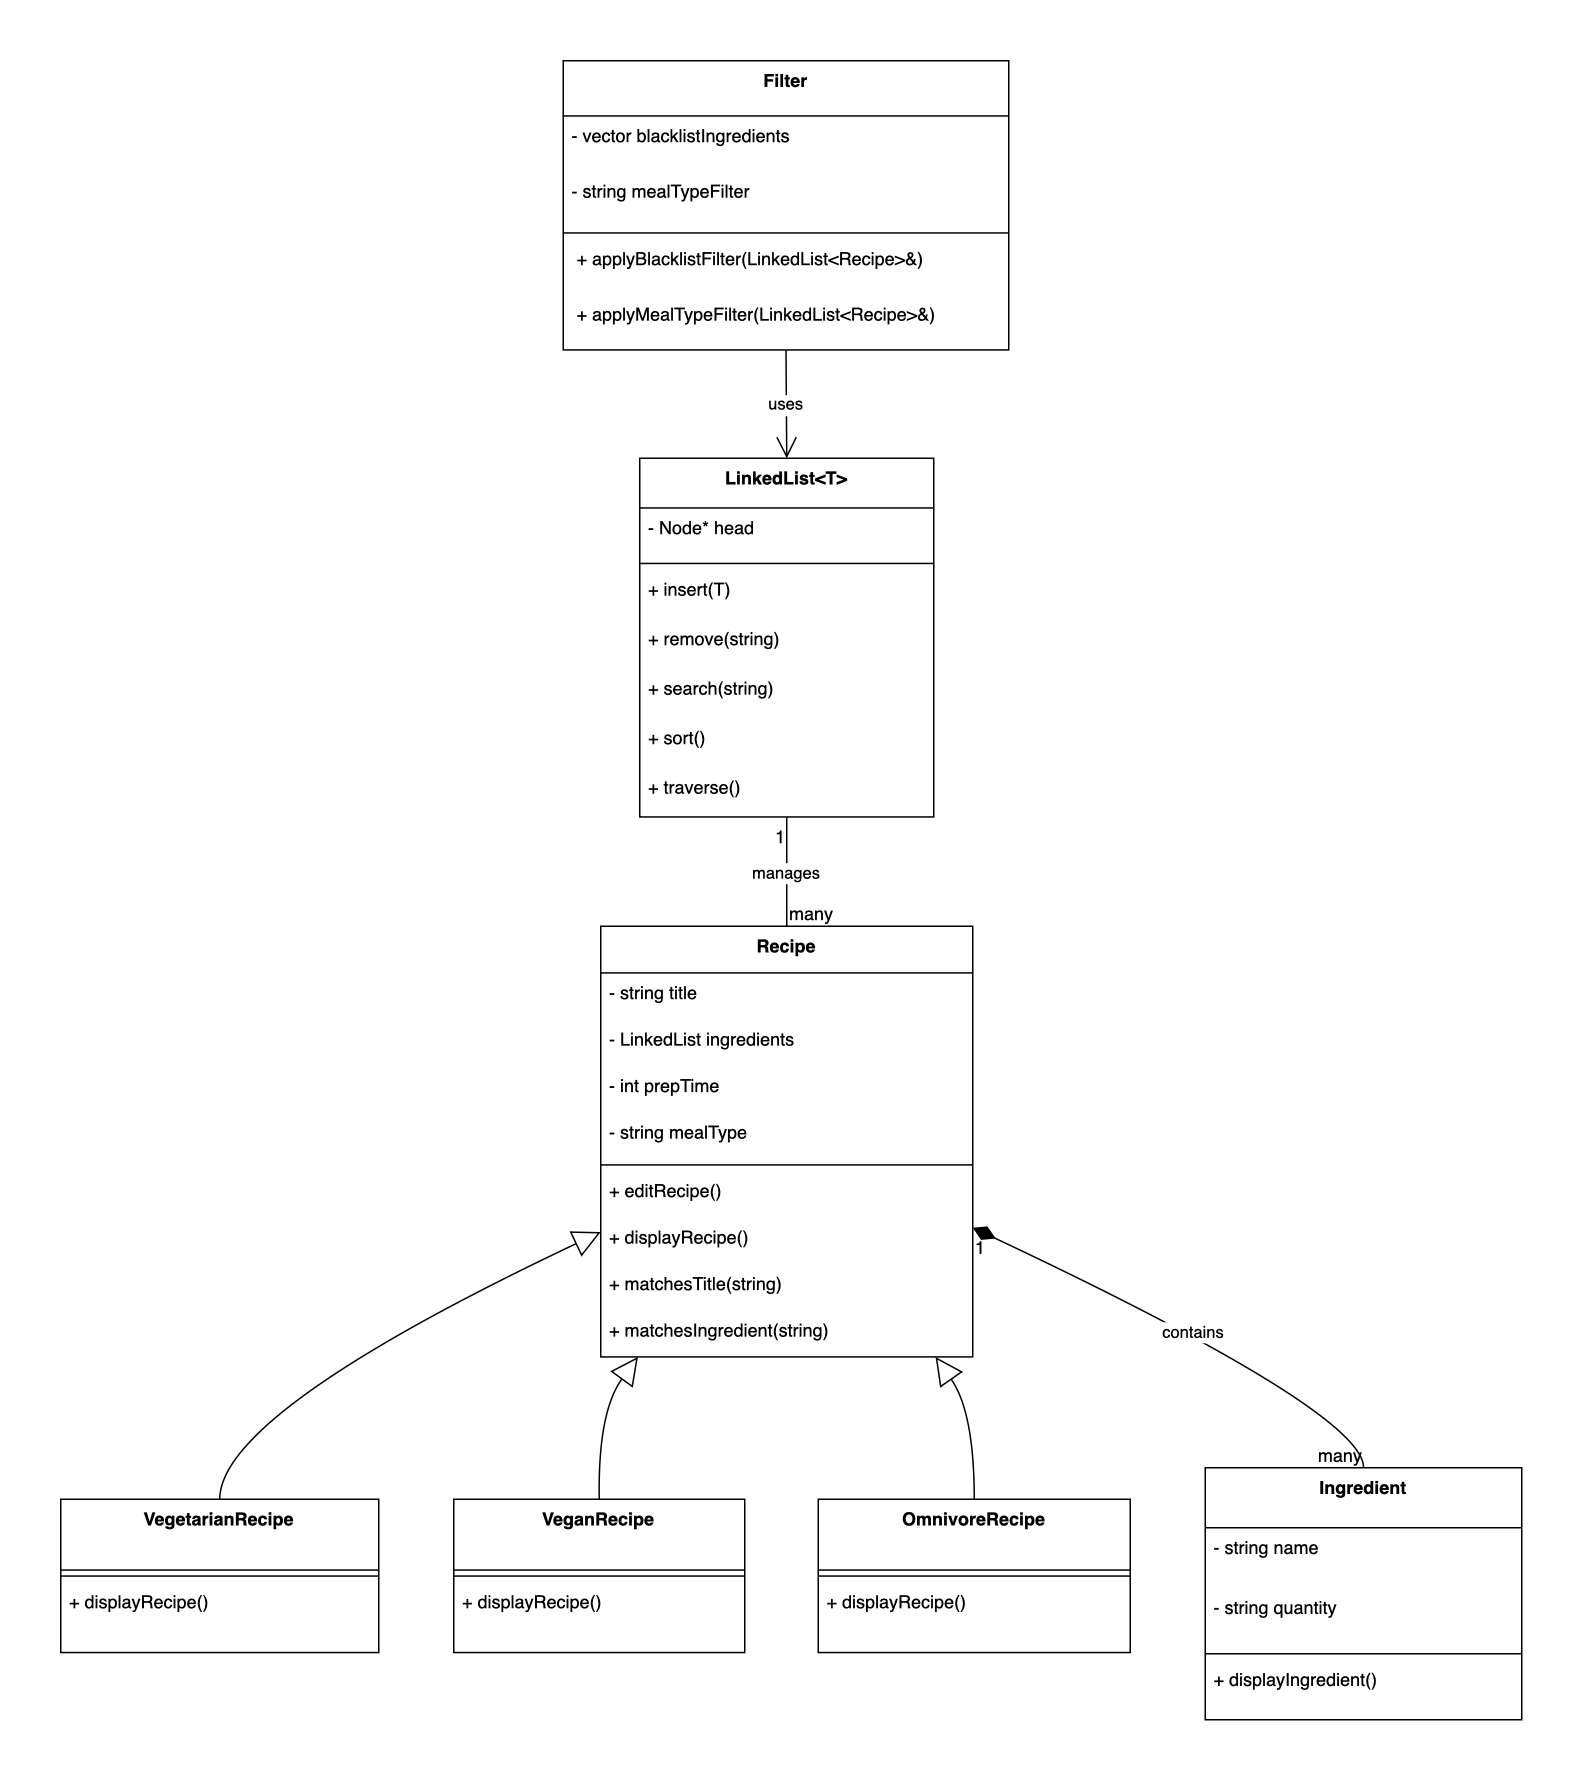

The diagram above was exported from draw.io. Its source (the exported page's mxGraphModel, read from the mxfile embedded in the PNG):
<mxGraphModel dx="1466" dy="1064" grid="1" gridSize="12" guides="1" tooltips="1" connect="1" arrows="1" fold="1" page="0" pageScale="1" pageWidth="850" pageHeight="1100" background="none" math="0" shadow="0">
  <root>
    <mxCell id="0" />
    <mxCell id="1" parent="0" />
    <mxCell id="ocnbPEEl1zaJY_zM8Sc5-1" value="Recipe" style="swimlane;fontStyle=1;align=center;verticalAlign=top;childLayout=stackLayout;horizontal=1;startSize=31.11111111111111;horizontalStack=0;resizeParent=1;resizeParentMax=0;resizeLast=0;collapsible=0;marginBottom=0;" vertex="1" parent="1">
      <mxGeometry x="380" y="597" width="248" height="287.1111111111111" as="geometry" />
    </mxCell>
    <mxCell id="ocnbPEEl1zaJY_zM8Sc5-2" value="- string title" style="text;strokeColor=none;fillColor=none;align=left;verticalAlign=top;spacingLeft=4;spacingRight=4;overflow=hidden;rotatable=0;points=[[0,0.5],[1,0.5]];portConstraint=eastwest;" vertex="1" parent="ocnbPEEl1zaJY_zM8Sc5-1">
      <mxGeometry y="31.11111111111111" width="248" height="31" as="geometry" />
    </mxCell>
    <mxCell id="ocnbPEEl1zaJY_zM8Sc5-3" value="- LinkedList ingredients" style="text;strokeColor=none;fillColor=none;align=left;verticalAlign=top;spacingLeft=4;spacingRight=4;overflow=hidden;rotatable=0;points=[[0,0.5],[1,0.5]];portConstraint=eastwest;" vertex="1" parent="ocnbPEEl1zaJY_zM8Sc5-1">
      <mxGeometry y="62.111111111111114" width="248" height="31" as="geometry" />
    </mxCell>
    <mxCell id="ocnbPEEl1zaJY_zM8Sc5-4" value="- int prepTime" style="text;strokeColor=none;fillColor=none;align=left;verticalAlign=top;spacingLeft=4;spacingRight=4;overflow=hidden;rotatable=0;points=[[0,0.5],[1,0.5]];portConstraint=eastwest;" vertex="1" parent="ocnbPEEl1zaJY_zM8Sc5-1">
      <mxGeometry y="93.11111111111111" width="248" height="31" as="geometry" />
    </mxCell>
    <mxCell id="ocnbPEEl1zaJY_zM8Sc5-5" value="- string mealType" style="text;strokeColor=none;fillColor=none;align=left;verticalAlign=top;spacingLeft=4;spacingRight=4;overflow=hidden;rotatable=0;points=[[0,0.5],[1,0.5]];portConstraint=eastwest;" vertex="1" parent="ocnbPEEl1zaJY_zM8Sc5-1">
      <mxGeometry y="124.11111111111111" width="248" height="31" as="geometry" />
    </mxCell>
    <mxCell id="ocnbPEEl1zaJY_zM8Sc5-6" style="line;strokeWidth=1;fillColor=none;align=left;verticalAlign=middle;spacingTop=-1;spacingLeft=3;spacingRight=3;rotatable=0;labelPosition=right;points=[];portConstraint=eastwest;strokeColor=inherit;" vertex="1" parent="ocnbPEEl1zaJY_zM8Sc5-1">
      <mxGeometry y="155.11111111111111" width="248" height="8" as="geometry" />
    </mxCell>
    <mxCell id="ocnbPEEl1zaJY_zM8Sc5-7" value="+ editRecipe()" style="text;strokeColor=none;fillColor=none;align=left;verticalAlign=top;spacingLeft=4;spacingRight=4;overflow=hidden;rotatable=0;points=[[0,0.5],[1,0.5]];portConstraint=eastwest;" vertex="1" parent="ocnbPEEl1zaJY_zM8Sc5-1">
      <mxGeometry y="163.11111111111111" width="248" height="31" as="geometry" />
    </mxCell>
    <mxCell id="ocnbPEEl1zaJY_zM8Sc5-8" value="+ displayRecipe()" style="text;strokeColor=none;fillColor=none;align=left;verticalAlign=top;spacingLeft=4;spacingRight=4;overflow=hidden;rotatable=0;points=[[0,0.5],[1,0.5]];portConstraint=eastwest;" vertex="1" parent="ocnbPEEl1zaJY_zM8Sc5-1">
      <mxGeometry y="194.11111111111111" width="248" height="31" as="geometry" />
    </mxCell>
    <mxCell id="ocnbPEEl1zaJY_zM8Sc5-9" value="+ matchesTitle(string)" style="text;strokeColor=none;fillColor=none;align=left;verticalAlign=top;spacingLeft=4;spacingRight=4;overflow=hidden;rotatable=0;points=[[0,0.5],[1,0.5]];portConstraint=eastwest;" vertex="1" parent="ocnbPEEl1zaJY_zM8Sc5-1">
      <mxGeometry y="225.11111111111111" width="248" height="31" as="geometry" />
    </mxCell>
    <mxCell id="ocnbPEEl1zaJY_zM8Sc5-10" value="+ matchesIngredient(string)" style="text;strokeColor=none;fillColor=none;align=left;verticalAlign=top;spacingLeft=4;spacingRight=4;overflow=hidden;rotatable=0;points=[[0,0.5],[1,0.5]];portConstraint=eastwest;" vertex="1" parent="ocnbPEEl1zaJY_zM8Sc5-1">
      <mxGeometry y="256.1111111111111" width="248" height="31" as="geometry" />
    </mxCell>
    <mxCell id="ocnbPEEl1zaJY_zM8Sc5-11" value="VegetarianRecipe" style="swimlane;fontStyle=1;align=center;verticalAlign=top;childLayout=stackLayout;horizontal=1;startSize=47.2;horizontalStack=0;resizeParent=1;resizeParentMax=0;resizeLast=0;collapsible=0;marginBottom=0;" vertex="1" parent="1">
      <mxGeometry x="20" y="979" width="212" height="102.2" as="geometry" />
    </mxCell>
    <mxCell id="ocnbPEEl1zaJY_zM8Sc5-12" style="line;strokeWidth=1;fillColor=none;align=left;verticalAlign=middle;spacingTop=-1;spacingLeft=3;spacingRight=3;rotatable=0;labelPosition=right;points=[];portConstraint=eastwest;strokeColor=inherit;" vertex="1" parent="ocnbPEEl1zaJY_zM8Sc5-11">
      <mxGeometry y="47.2" width="212" height="8" as="geometry" />
    </mxCell>
    <mxCell id="ocnbPEEl1zaJY_zM8Sc5-13" value="+ displayRecipe()" style="text;strokeColor=none;fillColor=none;align=left;verticalAlign=top;spacingLeft=4;spacingRight=4;overflow=hidden;rotatable=0;points=[[0,0.5],[1,0.5]];portConstraint=eastwest;" vertex="1" parent="ocnbPEEl1zaJY_zM8Sc5-11">
      <mxGeometry y="55.2" width="212" height="47" as="geometry" />
    </mxCell>
    <mxCell id="ocnbPEEl1zaJY_zM8Sc5-14" value="VeganRecipe" style="swimlane;fontStyle=1;align=center;verticalAlign=top;childLayout=stackLayout;horizontal=1;startSize=47.2;horizontalStack=0;resizeParent=1;resizeParentMax=0;resizeLast=0;collapsible=0;marginBottom=0;" vertex="1" parent="1">
      <mxGeometry x="282" y="979" width="194" height="102.2" as="geometry" />
    </mxCell>
    <mxCell id="ocnbPEEl1zaJY_zM8Sc5-15" style="line;strokeWidth=1;fillColor=none;align=left;verticalAlign=middle;spacingTop=-1;spacingLeft=3;spacingRight=3;rotatable=0;labelPosition=right;points=[];portConstraint=eastwest;strokeColor=inherit;" vertex="1" parent="ocnbPEEl1zaJY_zM8Sc5-14">
      <mxGeometry y="47.2" width="194" height="8" as="geometry" />
    </mxCell>
    <mxCell id="ocnbPEEl1zaJY_zM8Sc5-16" value="+ displayRecipe()" style="text;strokeColor=none;fillColor=none;align=left;verticalAlign=top;spacingLeft=4;spacingRight=4;overflow=hidden;rotatable=0;points=[[0,0.5],[1,0.5]];portConstraint=eastwest;" vertex="1" parent="ocnbPEEl1zaJY_zM8Sc5-14">
      <mxGeometry y="55.2" width="194" height="47" as="geometry" />
    </mxCell>
    <mxCell id="ocnbPEEl1zaJY_zM8Sc5-17" value="OmnivoreRecipe" style="swimlane;fontStyle=1;align=center;verticalAlign=top;childLayout=stackLayout;horizontal=1;startSize=47.2;horizontalStack=0;resizeParent=1;resizeParentMax=0;resizeLast=0;collapsible=0;marginBottom=0;" vertex="1" parent="1">
      <mxGeometry x="525" y="979" width="208" height="102.2" as="geometry" />
    </mxCell>
    <mxCell id="ocnbPEEl1zaJY_zM8Sc5-18" style="line;strokeWidth=1;fillColor=none;align=left;verticalAlign=middle;spacingTop=-1;spacingLeft=3;spacingRight=3;rotatable=0;labelPosition=right;points=[];portConstraint=eastwest;strokeColor=inherit;" vertex="1" parent="ocnbPEEl1zaJY_zM8Sc5-17">
      <mxGeometry y="47.2" width="208" height="8" as="geometry" />
    </mxCell>
    <mxCell id="ocnbPEEl1zaJY_zM8Sc5-19" value="+ displayRecipe()" style="text;strokeColor=none;fillColor=none;align=left;verticalAlign=top;spacingLeft=4;spacingRight=4;overflow=hidden;rotatable=0;points=[[0,0.5],[1,0.5]];portConstraint=eastwest;" vertex="1" parent="ocnbPEEl1zaJY_zM8Sc5-17">
      <mxGeometry y="55.2" width="208" height="47" as="geometry" />
    </mxCell>
    <mxCell id="ocnbPEEl1zaJY_zM8Sc5-20" value="Ingredient" style="swimlane;fontStyle=1;align=center;verticalAlign=top;childLayout=stackLayout;horizontal=1;startSize=40;horizontalStack=0;resizeParent=1;resizeParentMax=0;resizeLast=0;collapsible=0;marginBottom=0;" vertex="1" parent="1">
      <mxGeometry x="783" y="958" width="211" height="168" as="geometry" />
    </mxCell>
    <mxCell id="ocnbPEEl1zaJY_zM8Sc5-21" value="- string name" style="text;strokeColor=none;fillColor=none;align=left;verticalAlign=top;spacingLeft=4;spacingRight=4;overflow=hidden;rotatable=0;points=[[0,0.5],[1,0.5]];portConstraint=eastwest;" vertex="1" parent="ocnbPEEl1zaJY_zM8Sc5-20">
      <mxGeometry y="40" width="211" height="40" as="geometry" />
    </mxCell>
    <mxCell id="ocnbPEEl1zaJY_zM8Sc5-22" value="- string quantity" style="text;strokeColor=none;fillColor=none;align=left;verticalAlign=top;spacingLeft=4;spacingRight=4;overflow=hidden;rotatable=0;points=[[0,0.5],[1,0.5]];portConstraint=eastwest;" vertex="1" parent="ocnbPEEl1zaJY_zM8Sc5-20">
      <mxGeometry y="80" width="211" height="40" as="geometry" />
    </mxCell>
    <mxCell id="ocnbPEEl1zaJY_zM8Sc5-23" style="line;strokeWidth=1;fillColor=none;align=left;verticalAlign=middle;spacingTop=-1;spacingLeft=3;spacingRight=3;rotatable=0;labelPosition=right;points=[];portConstraint=eastwest;strokeColor=inherit;" vertex="1" parent="ocnbPEEl1zaJY_zM8Sc5-20">
      <mxGeometry y="120" width="211" height="8" as="geometry" />
    </mxCell>
    <mxCell id="ocnbPEEl1zaJY_zM8Sc5-24" value="+ displayIngredient()" style="text;strokeColor=none;fillColor=none;align=left;verticalAlign=top;spacingLeft=4;spacingRight=4;overflow=hidden;rotatable=0;points=[[0,0.5],[1,0.5]];portConstraint=eastwest;" vertex="1" parent="ocnbPEEl1zaJY_zM8Sc5-20">
      <mxGeometry y="128" width="211" height="40" as="geometry" />
    </mxCell>
    <mxCell id="ocnbPEEl1zaJY_zM8Sc5-25" value="LinkedList&lt;T&gt;" style="swimlane;fontStyle=1;align=center;verticalAlign=top;childLayout=stackLayout;horizontal=1;startSize=33.142857142857146;horizontalStack=0;resizeParent=1;resizeParentMax=0;resizeLast=0;collapsible=0;marginBottom=0;" vertex="1" parent="1">
      <mxGeometry x="406" y="285" width="196" height="239.14285714285714" as="geometry" />
    </mxCell>
    <mxCell id="ocnbPEEl1zaJY_zM8Sc5-26" value="- Node* head" style="text;strokeColor=none;fillColor=none;align=left;verticalAlign=top;spacingLeft=4;spacingRight=4;overflow=hidden;rotatable=0;points=[[0,0.5],[1,0.5]];portConstraint=eastwest;" vertex="1" parent="ocnbPEEl1zaJY_zM8Sc5-25">
      <mxGeometry y="33.142857142857146" width="196" height="33" as="geometry" />
    </mxCell>
    <mxCell id="ocnbPEEl1zaJY_zM8Sc5-27" style="line;strokeWidth=1;fillColor=none;align=left;verticalAlign=middle;spacingTop=-1;spacingLeft=3;spacingRight=3;rotatable=0;labelPosition=right;points=[];portConstraint=eastwest;strokeColor=inherit;" vertex="1" parent="ocnbPEEl1zaJY_zM8Sc5-25">
      <mxGeometry y="66.14285714285714" width="196" height="8" as="geometry" />
    </mxCell>
    <mxCell id="ocnbPEEl1zaJY_zM8Sc5-28" value="+ insert(T)" style="text;strokeColor=none;fillColor=none;align=left;verticalAlign=top;spacingLeft=4;spacingRight=4;overflow=hidden;rotatable=0;points=[[0,0.5],[1,0.5]];portConstraint=eastwest;" vertex="1" parent="ocnbPEEl1zaJY_zM8Sc5-25">
      <mxGeometry y="74.14285714285714" width="196" height="33" as="geometry" />
    </mxCell>
    <mxCell id="ocnbPEEl1zaJY_zM8Sc5-29" value="+ remove(string)" style="text;strokeColor=none;fillColor=none;align=left;verticalAlign=top;spacingLeft=4;spacingRight=4;overflow=hidden;rotatable=0;points=[[0,0.5],[1,0.5]];portConstraint=eastwest;" vertex="1" parent="ocnbPEEl1zaJY_zM8Sc5-25">
      <mxGeometry y="107.14285714285714" width="196" height="33" as="geometry" />
    </mxCell>
    <mxCell id="ocnbPEEl1zaJY_zM8Sc5-30" value="+ search(string)" style="text;strokeColor=none;fillColor=none;align=left;verticalAlign=top;spacingLeft=4;spacingRight=4;overflow=hidden;rotatable=0;points=[[0,0.5],[1,0.5]];portConstraint=eastwest;" vertex="1" parent="ocnbPEEl1zaJY_zM8Sc5-25">
      <mxGeometry y="140.14285714285714" width="196" height="33" as="geometry" />
    </mxCell>
    <mxCell id="ocnbPEEl1zaJY_zM8Sc5-31" value="+ sort()" style="text;strokeColor=none;fillColor=none;align=left;verticalAlign=top;spacingLeft=4;spacingRight=4;overflow=hidden;rotatable=0;points=[[0,0.5],[1,0.5]];portConstraint=eastwest;" vertex="1" parent="ocnbPEEl1zaJY_zM8Sc5-25">
      <mxGeometry y="173.14285714285714" width="196" height="33" as="geometry" />
    </mxCell>
    <mxCell id="ocnbPEEl1zaJY_zM8Sc5-32" value="+ traverse()" style="text;strokeColor=none;fillColor=none;align=left;verticalAlign=top;spacingLeft=4;spacingRight=4;overflow=hidden;rotatable=0;points=[[0,0.5],[1,0.5]];portConstraint=eastwest;" vertex="1" parent="ocnbPEEl1zaJY_zM8Sc5-25">
      <mxGeometry y="206.14285714285714" width="196" height="33" as="geometry" />
    </mxCell>
    <mxCell id="ocnbPEEl1zaJY_zM8Sc5-33" value="Filter" style="swimlane;fontStyle=1;align=center;verticalAlign=top;childLayout=stackLayout;horizontal=1;startSize=36.8;horizontalStack=0;resizeParent=1;resizeParentMax=0;resizeLast=0;collapsible=0;marginBottom=0;" vertex="1" parent="1">
      <mxGeometry x="355" y="20" width="297" height="192.8" as="geometry" />
    </mxCell>
    <mxCell id="ocnbPEEl1zaJY_zM8Sc5-34" value="- vector blacklistIngredients" style="text;strokeColor=none;fillColor=none;align=left;verticalAlign=top;spacingLeft=4;spacingRight=4;overflow=hidden;rotatable=0;points=[[0,0.5],[1,0.5]];portConstraint=eastwest;" vertex="1" parent="ocnbPEEl1zaJY_zM8Sc5-33">
      <mxGeometry y="36.8" width="297" height="37" as="geometry" />
    </mxCell>
    <mxCell id="ocnbPEEl1zaJY_zM8Sc5-35" value="- string mealTypeFilter" style="text;strokeColor=none;fillColor=none;align=left;verticalAlign=top;spacingLeft=4;spacingRight=4;overflow=hidden;rotatable=0;points=[[0,0.5],[1,0.5]];portConstraint=eastwest;" vertex="1" parent="ocnbPEEl1zaJY_zM8Sc5-33">
      <mxGeometry y="73.8" width="297" height="37" as="geometry" />
    </mxCell>
    <mxCell id="ocnbPEEl1zaJY_zM8Sc5-36" style="line;strokeWidth=1;fillColor=none;align=left;verticalAlign=middle;spacingTop=-1;spacingLeft=3;spacingRight=3;rotatable=0;labelPosition=right;points=[];portConstraint=eastwest;strokeColor=inherit;" vertex="1" parent="ocnbPEEl1zaJY_zM8Sc5-33">
      <mxGeometry y="110.8" width="297" height="8" as="geometry" />
    </mxCell>
    <mxCell id="ocnbPEEl1zaJY_zM8Sc5-37" value=" + applyBlacklistFilter(LinkedList&lt;Recipe&gt;&amp;)&#10;" style="text;strokeColor=none;fillColor=none;align=left;verticalAlign=top;spacingLeft=4;spacingRight=4;overflow=hidden;rotatable=0;points=[[0,0.5],[1,0.5]];portConstraint=eastwest;" vertex="1" parent="ocnbPEEl1zaJY_zM8Sc5-33">
      <mxGeometry y="118.8" width="297" height="37" as="geometry" />
    </mxCell>
    <mxCell id="ocnbPEEl1zaJY_zM8Sc5-38" value=" + applyMealTypeFilter(LinkedList&lt;Recipe&gt;&amp;)" style="text;strokeColor=none;fillColor=none;align=left;verticalAlign=top;spacingLeft=4;spacingRight=4;overflow=hidden;rotatable=0;points=[[0,0.5],[1,0.5]];portConstraint=eastwest;" vertex="1" parent="ocnbPEEl1zaJY_zM8Sc5-33">
      <mxGeometry y="155.8" width="297" height="37" as="geometry" />
    </mxCell>
    <mxCell id="ocnbPEEl1zaJY_zM8Sc5-39" value="" style="curved=1;startArrow=block;startSize=16;startFill=0;endArrow=none;exitX=0;exitY=0.71;entryX=0.5;entryY=0;rounded=0;" edge="1" parent="1" source="ocnbPEEl1zaJY_zM8Sc5-1" target="ocnbPEEl1zaJY_zM8Sc5-11">
      <mxGeometry relative="1" as="geometry">
        <Array as="points">
          <mxPoint x="126" y="921" />
        </Array>
      </mxGeometry>
    </mxCell>
    <mxCell id="ocnbPEEl1zaJY_zM8Sc5-40" value="" style="curved=1;startArrow=block;startSize=16;startFill=0;endArrow=none;exitX=0.1;exitY=1;entryX=0.5;entryY=0;rounded=0;" edge="1" parent="1" source="ocnbPEEl1zaJY_zM8Sc5-1" target="ocnbPEEl1zaJY_zM8Sc5-14">
      <mxGeometry relative="1" as="geometry">
        <Array as="points">
          <mxPoint x="378" y="921" />
        </Array>
      </mxGeometry>
    </mxCell>
    <mxCell id="ocnbPEEl1zaJY_zM8Sc5-41" value="" style="curved=1;startArrow=block;startSize=16;startFill=0;endArrow=none;exitX=0.9;exitY=1;entryX=0.5;entryY=0;rounded=0;" edge="1" parent="1" source="ocnbPEEl1zaJY_zM8Sc5-1" target="ocnbPEEl1zaJY_zM8Sc5-17">
      <mxGeometry relative="1" as="geometry">
        <Array as="points">
          <mxPoint x="629" y="921" />
        </Array>
      </mxGeometry>
    </mxCell>
    <mxCell id="ocnbPEEl1zaJY_zM8Sc5-42" value="contains" style="curved=1;startArrow=diamondThin;startSize=14;startFill=1;endArrow=none;exitX=1;exitY=0.7;entryX=0.5;entryY=0;rounded=0;" edge="1" parent="1" source="ocnbPEEl1zaJY_zM8Sc5-1" target="ocnbPEEl1zaJY_zM8Sc5-20">
      <mxGeometry relative="1" as="geometry">
        <Array as="points">
          <mxPoint x="889" y="921" />
        </Array>
      </mxGeometry>
    </mxCell>
    <mxCell id="ocnbPEEl1zaJY_zM8Sc5-43" value="1" style="edgeLabel;resizable=0;labelBackgroundColor=none;fontSize=12;align=left;verticalAlign=top;" vertex="1" parent="ocnbPEEl1zaJY_zM8Sc5-42">
      <mxGeometry x="-1" relative="1" as="geometry" />
    </mxCell>
    <mxCell id="ocnbPEEl1zaJY_zM8Sc5-44" value="many" style="edgeLabel;resizable=0;labelBackgroundColor=none;fontSize=12;align=right;verticalAlign=bottom;" vertex="1" parent="ocnbPEEl1zaJY_zM8Sc5-42">
      <mxGeometry x="1" relative="1" as="geometry" />
    </mxCell>
    <mxCell id="ocnbPEEl1zaJY_zM8Sc5-45" value="manages" style="curved=1;startArrow=none;endArrow=none;exitX=0.5;exitY=1;entryX=0.5;entryY=0;rounded=0;" edge="1" parent="1" source="ocnbPEEl1zaJY_zM8Sc5-25" target="ocnbPEEl1zaJY_zM8Sc5-1">
      <mxGeometry relative="1" as="geometry">
        <Array as="points" />
      </mxGeometry>
    </mxCell>
    <mxCell id="ocnbPEEl1zaJY_zM8Sc5-46" value="1" style="edgeLabel;resizable=0;labelBackgroundColor=none;fontSize=12;align=right;verticalAlign=top;" vertex="1" parent="ocnbPEEl1zaJY_zM8Sc5-45">
      <mxGeometry x="-1" relative="1" as="geometry" />
    </mxCell>
    <mxCell id="ocnbPEEl1zaJY_zM8Sc5-47" value="many" style="edgeLabel;resizable=0;labelBackgroundColor=none;fontSize=12;align=left;verticalAlign=bottom;" vertex="1" parent="ocnbPEEl1zaJY_zM8Sc5-45">
      <mxGeometry x="1" relative="1" as="geometry" />
    </mxCell>
    <mxCell id="ocnbPEEl1zaJY_zM8Sc5-48" value="uses" style="curved=1;startArrow=none;endArrow=open;endSize=12;exitX=0.5;exitY=1;entryX=0.5;entryY=0;rounded=0;" edge="1" parent="1" source="ocnbPEEl1zaJY_zM8Sc5-33" target="ocnbPEEl1zaJY_zM8Sc5-25">
      <mxGeometry relative="1" as="geometry">
        <Array as="points" />
      </mxGeometry>
    </mxCell>
  </root>
</mxGraphModel>